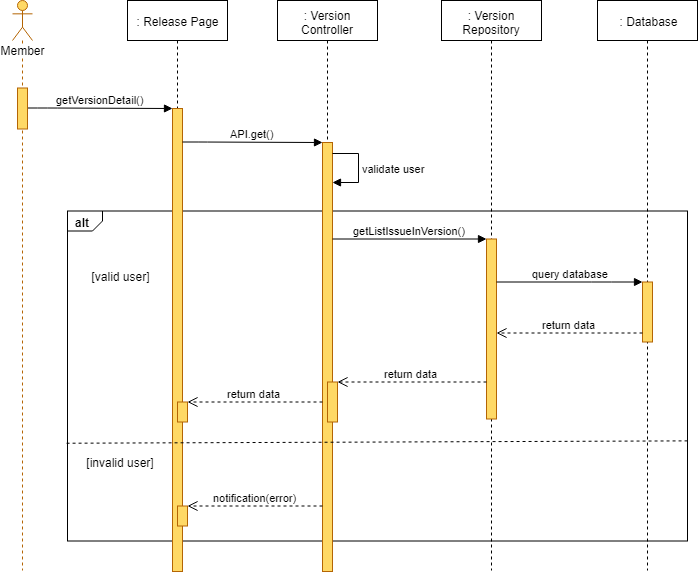

The diagram above was exported from draw.io. Its source (the exported page's mxGraphModel, read from the mxfile embedded in the PNG):
<mxGraphModel dx="1220" dy="634" grid="1" gridSize="10" guides="1" tooltips="1" connect="1" arrows="1" fold="1" page="1" pageScale="1" pageWidth="827" pageHeight="1169" math="0" shadow="0">
  <root>
    <mxCell id="dvFTyNPR9TqRHgeq6c7q-0" />
    <mxCell id="dvFTyNPR9TqRHgeq6c7q-1" parent="dvFTyNPR9TqRHgeq6c7q-0" />
    <mxCell id="dvFTyNPR9TqRHgeq6c7q-2" value="alt" style="strokeColor=inherit;fillColor=inherit;gradientColor=inherit;html=1;shape=mxgraph.sysml.package;labelX=35;fontStyle=1;align=left;verticalAlign=top;spacingLeft=5;spacingTop=-3;" parent="dvFTyNPR9TqRHgeq6c7q-1" vertex="1">
      <mxGeometry x="140" y="250.5" width="620" height="330" as="geometry" />
    </mxCell>
    <mxCell id="dvFTyNPR9TqRHgeq6c7q-3" value=": Release Page" style="shape=umlLifeline;perimeter=lifelinePerimeter;whiteSpace=wrap;html=1;container=1;collapsible=0;recursiveResize=0;outlineConnect=0;" parent="dvFTyNPR9TqRHgeq6c7q-1" vertex="1">
      <mxGeometry x="200" y="40" width="100" height="571" as="geometry" />
    </mxCell>
    <mxCell id="dvFTyNPR9TqRHgeq6c7q-4" value="" style="html=1;points=[];perimeter=orthogonalPerimeter;fillColor=#FFD966;strokeColor=#b46504;" parent="dvFTyNPR9TqRHgeq6c7q-3" vertex="1">
      <mxGeometry x="45" y="108" width="10" height="463" as="geometry" />
    </mxCell>
    <mxCell id="dvFTyNPR9TqRHgeq6c7q-5" value="" style="html=1;points=[];perimeter=orthogonalPerimeter;fillColor=#FFD966;strokeColor=#B46504;" parent="dvFTyNPR9TqRHgeq6c7q-3" vertex="1">
      <mxGeometry x="50" y="401.5" width="10" height="20" as="geometry" />
    </mxCell>
    <mxCell id="dvFTyNPR9TqRHgeq6c7q-6" value="" style="html=1;points=[];perimeter=orthogonalPerimeter;fillColor=#FFD966;strokeColor=#B46504;" parent="dvFTyNPR9TqRHgeq6c7q-3" vertex="1">
      <mxGeometry x="50" y="505.5" width="10" height="20" as="geometry" />
    </mxCell>
    <mxCell id="dvFTyNPR9TqRHgeq6c7q-7" value=": Version Controller" style="shape=umlLifeline;perimeter=lifelinePerimeter;whiteSpace=wrap;html=1;container=1;collapsible=0;recursiveResize=0;outlineConnect=0;" parent="dvFTyNPR9TqRHgeq6c7q-1" vertex="1">
      <mxGeometry x="350" y="40" width="100" height="571" as="geometry" />
    </mxCell>
    <mxCell id="dvFTyNPR9TqRHgeq6c7q-8" value="" style="html=1;points=[];perimeter=orthogonalPerimeter;fillColor=#FFD966;strokeColor=#b46504;" parent="dvFTyNPR9TqRHgeq6c7q-7" vertex="1">
      <mxGeometry x="45" y="142" width="10" height="429" as="geometry" />
    </mxCell>
    <mxCell id="dvFTyNPR9TqRHgeq6c7q-9" value="" style="html=1;points=[];perimeter=orthogonalPerimeter;fillColor=#FFD966;strokeColor=#b46504;" parent="dvFTyNPR9TqRHgeq6c7q-7" vertex="1">
      <mxGeometry x="50" y="381.5" width="10" height="40" as="geometry" />
    </mxCell>
    <mxCell id="dvFTyNPR9TqRHgeq6c7q-11" value="validate user" style="edgeStyle=orthogonalEdgeStyle;html=1;align=left;spacingLeft=2;endArrow=block;rounded=0;" parent="dvFTyNPR9TqRHgeq6c7q-7" source="dvFTyNPR9TqRHgeq6c7q-8" target="dvFTyNPR9TqRHgeq6c7q-8" edge="1">
      <mxGeometry relative="1" as="geometry">
        <mxPoint x="50" y="142.19047619047615" as="sourcePoint" />
        <Array as="points">
          <mxPoint x="81" y="152.5" />
          <mxPoint x="81" y="181.5" />
        </Array>
        <mxPoint x="50" y="173.1428571428571" as="targetPoint" />
      </mxGeometry>
    </mxCell>
    <mxCell id="dvFTyNPR9TqRHgeq6c7q-12" value=": Version Repository" style="shape=umlLifeline;perimeter=lifelinePerimeter;whiteSpace=wrap;html=1;container=1;collapsible=0;recursiveResize=0;outlineConnect=0;" parent="dvFTyNPR9TqRHgeq6c7q-1" vertex="1">
      <mxGeometry x="514" y="40" width="100" height="570" as="geometry" />
    </mxCell>
    <mxCell id="dvFTyNPR9TqRHgeq6c7q-13" value="" style="html=1;points=[];perimeter=orthogonalPerimeter;fillColor=#FFD966;strokeColor=#b46504;" parent="dvFTyNPR9TqRHgeq6c7q-12" vertex="1">
      <mxGeometry x="45" y="238.5" width="10" height="180" as="geometry" />
    </mxCell>
    <mxCell id="dvFTyNPR9TqRHgeq6c7q-14" value=": Database" style="shape=umlLifeline;perimeter=lifelinePerimeter;whiteSpace=wrap;html=1;container=1;collapsible=0;recursiveResize=0;outlineConnect=0;" parent="dvFTyNPR9TqRHgeq6c7q-1" vertex="1">
      <mxGeometry x="670" y="40" width="100" height="570" as="geometry" />
    </mxCell>
    <mxCell id="dvFTyNPR9TqRHgeq6c7q-15" value="" style="html=1;points=[];perimeter=orthogonalPerimeter;fillColor=#FFD966;strokeColor=#B46504;" parent="dvFTyNPR9TqRHgeq6c7q-14" vertex="1">
      <mxGeometry x="45" y="281.5" width="10" height="60" as="geometry" />
    </mxCell>
    <mxCell id="dvFTyNPR9TqRHgeq6c7q-16" value="getVersionDetail()" style="html=1;verticalAlign=bottom;endArrow=block;" parent="dvFTyNPR9TqRHgeq6c7q-1" source="dvFTyNPR9TqRHgeq6c7q-28" target="dvFTyNPR9TqRHgeq6c7q-4" edge="1">
      <mxGeometry width="80" relative="1" as="geometry">
        <mxPoint x="120" y="157.5" as="sourcePoint" />
        <mxPoint x="200" y="157.5" as="targetPoint" />
        <Array as="points">
          <mxPoint x="120" y="147.5" />
        </Array>
      </mxGeometry>
    </mxCell>
    <mxCell id="dvFTyNPR9TqRHgeq6c7q-17" value="API.get()" style="html=1;verticalAlign=bottom;endArrow=block;" parent="dvFTyNPR9TqRHgeq6c7q-1" target="dvFTyNPR9TqRHgeq6c7q-8" edge="1">
      <mxGeometry width="80" relative="1" as="geometry">
        <mxPoint x="255" y="181.4999999999999" as="sourcePoint" />
        <mxPoint x="395" y="171.5" as="targetPoint" />
        <Array as="points">
          <mxPoint x="270" y="181.5" />
        </Array>
      </mxGeometry>
    </mxCell>
    <mxCell id="dvFTyNPR9TqRHgeq6c7q-18" value="&lt;div&gt;&lt;span&gt;getListIssueInVersion()&lt;/span&gt;&lt;/div&gt;" style="html=1;verticalAlign=bottom;endArrow=block;" parent="dvFTyNPR9TqRHgeq6c7q-1" source="dvFTyNPR9TqRHgeq6c7q-8" target="dvFTyNPR9TqRHgeq6c7q-13" edge="1">
      <mxGeometry width="80" relative="1" as="geometry">
        <mxPoint x="70" y="471.5" as="sourcePoint" />
        <mxPoint x="150" y="471.5" as="targetPoint" />
        <Array as="points">
          <mxPoint x="501" y="278.5" />
        </Array>
      </mxGeometry>
    </mxCell>
    <mxCell id="dvFTyNPR9TqRHgeq6c7q-19" value="query database" style="html=1;verticalAlign=bottom;endArrow=block;" parent="dvFTyNPR9TqRHgeq6c7q-1" source="dvFTyNPR9TqRHgeq6c7q-13" target="dvFTyNPR9TqRHgeq6c7q-15" edge="1">
      <mxGeometry width="80" relative="1" as="geometry">
        <mxPoint x="569" y="310.5" as="sourcePoint" />
        <mxPoint x="723" y="310.5" as="targetPoint" />
        <Array as="points">
          <mxPoint x="674" y="321.5" />
        </Array>
      </mxGeometry>
    </mxCell>
    <mxCell id="dvFTyNPR9TqRHgeq6c7q-20" value="return data" style="html=1;verticalAlign=bottom;endArrow=open;dashed=1;endSize=8;" parent="dvFTyNPR9TqRHgeq6c7q-1" source="dvFTyNPR9TqRHgeq6c7q-15" target="dvFTyNPR9TqRHgeq6c7q-13" edge="1">
      <mxGeometry relative="1" as="geometry">
        <mxPoint x="150" y="631.5" as="sourcePoint" />
        <mxPoint x="70" y="631.5" as="targetPoint" />
        <Array as="points">
          <mxPoint x="665" y="372.5" />
        </Array>
      </mxGeometry>
    </mxCell>
    <mxCell id="dvFTyNPR9TqRHgeq6c7q-21" value="return data" style="html=1;verticalAlign=bottom;endArrow=open;dashed=1;endSize=8;" parent="dvFTyNPR9TqRHgeq6c7q-1" source="dvFTyNPR9TqRHgeq6c7q-13" target="dvFTyNPR9TqRHgeq6c7q-9" edge="1">
      <mxGeometry relative="1" as="geometry">
        <mxPoint x="559" y="351.5" as="sourcePoint" />
        <mxPoint x="413" y="351.5" as="targetPoint" />
        <Array as="points">
          <mxPoint x="480" y="421.5" />
        </Array>
      </mxGeometry>
    </mxCell>
    <mxCell id="dvFTyNPR9TqRHgeq6c7q-22" value="[valid user]" style="text;html=1;strokeColor=none;fillColor=none;align=center;verticalAlign=middle;whiteSpace=wrap;rounded=0;" parent="dvFTyNPR9TqRHgeq6c7q-1" vertex="1">
      <mxGeometry x="157.5" y="305.5" width="70" height="20" as="geometry" />
    </mxCell>
    <mxCell id="dvFTyNPR9TqRHgeq6c7q-23" value="[invalid user]" style="text;html=1;strokeColor=none;fillColor=none;align=center;verticalAlign=middle;whiteSpace=wrap;rounded=0;" parent="dvFTyNPR9TqRHgeq6c7q-1" vertex="1">
      <mxGeometry x="150" y="491.5" width="85" height="20" as="geometry" />
    </mxCell>
    <mxCell id="dvFTyNPR9TqRHgeq6c7q-24" value="return data" style="html=1;verticalAlign=bottom;endArrow=open;dashed=1;endSize=8;" parent="dvFTyNPR9TqRHgeq6c7q-1" source="dvFTyNPR9TqRHgeq6c7q-8" target="dvFTyNPR9TqRHgeq6c7q-5" edge="1">
      <mxGeometry relative="1" as="geometry">
        <mxPoint x="389" y="401.5" as="sourcePoint" />
        <mxPoint x="235" y="401.5" as="targetPoint" />
        <Array as="points" />
      </mxGeometry>
    </mxCell>
    <mxCell id="dvFTyNPR9TqRHgeq6c7q-25" value="notification(error)" style="html=1;verticalAlign=bottom;endArrow=open;dashed=1;endSize=8;" parent="dvFTyNPR9TqRHgeq6c7q-1" source="dvFTyNPR9TqRHgeq6c7q-8" target="dvFTyNPR9TqRHgeq6c7q-6" edge="1">
      <mxGeometry relative="1" as="geometry">
        <mxPoint x="395" y="545.5" as="sourcePoint" />
        <mxPoint x="258" y="492" as="targetPoint" />
        <Array as="points">
          <mxPoint x="375" y="545.5" />
          <mxPoint x="315" y="545.5" />
        </Array>
      </mxGeometry>
    </mxCell>
    <mxCell id="dvFTyNPR9TqRHgeq6c7q-26" value="" style="strokeColor=inherit;fillColor=inherit;gradientColor=inherit;endArrow=none;html=1;edgeStyle=none;dashed=1;exitX=0.999;exitY=0.663;exitDx=0;exitDy=0;exitPerimeter=0;entryX=-0.005;entryY=0.672;entryDx=0;entryDy=0;entryPerimeter=0;" parent="dvFTyNPR9TqRHgeq6c7q-1" edge="1">
      <mxGeometry relative="1" as="geometry">
        <mxPoint x="137.70588235294122" y="482.7352941176471" as="targetPoint" />
        <mxPoint x="760.0588235294117" y="480.3823529411766" as="sourcePoint" />
      </mxGeometry>
    </mxCell>
    <mxCell id="dvFTyNPR9TqRHgeq6c7q-27" value="Member" style="shape=umlLifeline;participant=umlActor;perimeter=lifelinePerimeter;whiteSpace=wrap;html=1;container=1;collapsible=0;recursiveResize=0;verticalAlign=top;spacingTop=36;labelBackgroundColor=#ffffff;outlineConnect=0;strokeColor=#B46504;fillColor=#FFD966;" parent="dvFTyNPR9TqRHgeq6c7q-1" vertex="1">
      <mxGeometry x="85" y="40" width="20" height="570" as="geometry" />
    </mxCell>
    <mxCell id="dvFTyNPR9TqRHgeq6c7q-28" value="" style="html=1;points=[];perimeter=orthogonalPerimeter;fillColor=#FFD966;strokeColor=#b46504;" parent="dvFTyNPR9TqRHgeq6c7q-1" vertex="1">
      <mxGeometry x="90" y="127.5" width="10" height="41" as="geometry" />
    </mxCell>
  </root>
</mxGraphModel>